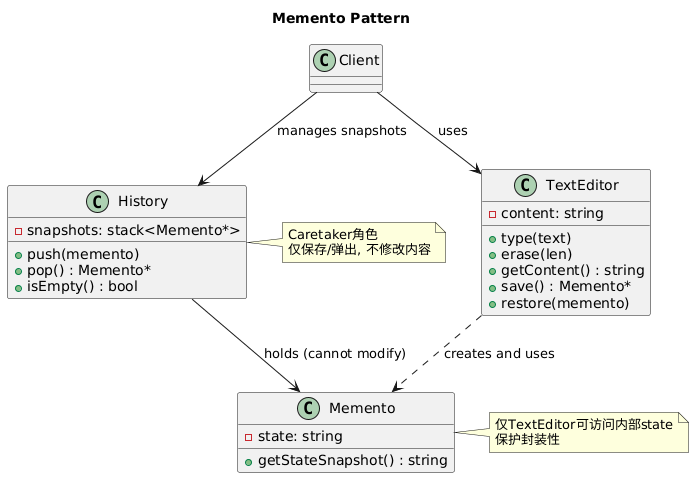

The diagram above was rendered by PlantUML. Its source (embedded in the PNG):
@startuml
title Memento Pattern

class TextEditor {
    -content: string
    +type(text)
    +erase(len)
    +getContent() : string
    +save() : Memento*
    +restore(memento)
}

class Memento {
    -state: string
    +getStateSnapshot() : string
}

class History {
    -snapshots: stack<Memento*>
    +push(memento)
    +pop() : Memento*
    +isEmpty() : bool
}

class Client

TextEditor ..> Memento : creates and uses
History --> Memento : holds (cannot modify)
Client --> TextEditor : uses
Client --> History : manages snapshots

note right of Memento
  仅TextEditor可访问内部state
  保护封装性
end note

note right of History
  Caretaker角色
  仅保存/弹出, 不修改内容
end note
@enduml